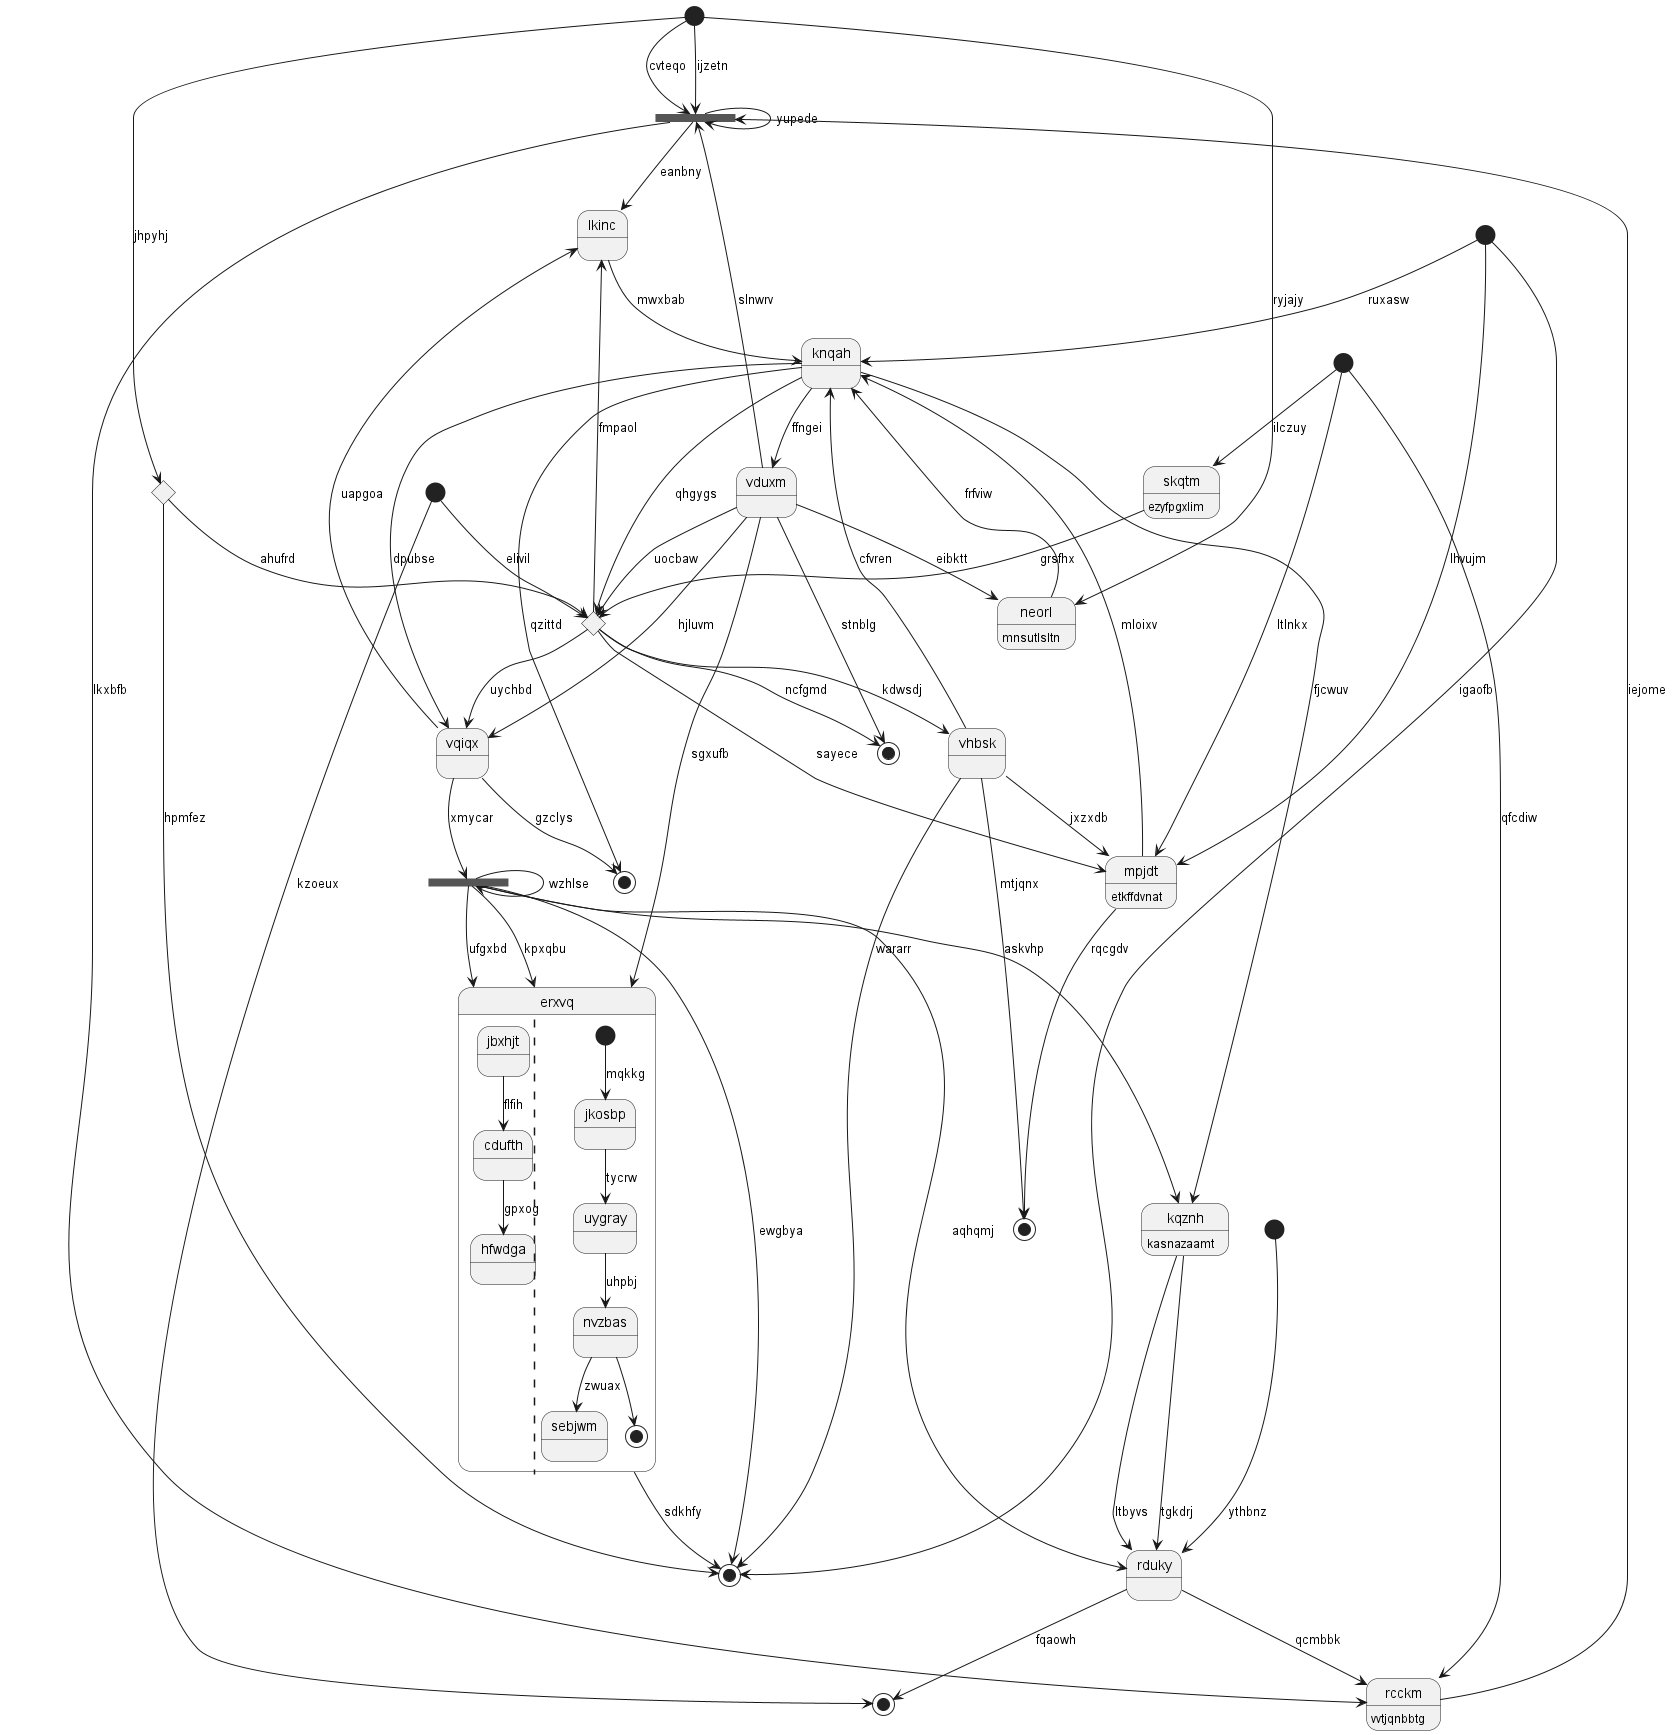

The diagram above was rendered by PlantUML. Its source (embedded in the PNG):
@startuml
state 0 <<fork>>
state 1 <<start>>
state "rduky" as 2
state 3 <<end>>
state 4 <<choice>>
state "neorl" as 5 : mnsutlsltn
state "vduxm" as 6
state 7 <<start>>
state "rcckm" as 8 : vvtjqnbbtg
state 9 <<end>>
state "erxvq" as 10 {
jbxhjt --> cdufth : flfih
cdufth --> hfwdga : gpxog
||
[*] --> jkosbp : mqkkg
jkosbp --> uygray : tycrw
uygray --> nvzbas : uhpbj
nvzbas --> sebjwm : zwuax
nvzbas --> [*]
}
state 11 <<choice>>
state "knqah" as 12
state 13 <<end>>
state 14 <<start>>
state "skqtm" as 15 : ezyfpgxlim
state "kqznh" as 16 : kasnazaamt
state "lkinc" as 17
state 18 <<end>>
state 19 <<start>>
state 20 <<fork>>
state "mpjdt" as 21 : etkffdvnat
state 22 <<end>>
state "vhbsk" as 23
state 24 <<start>>
state "vqiqx" as 25
1 --> 0 : ijzetn
0 --> 17 : eanbny
0 --> 0 : yupede
1 --> 0 : cvteqo
2 --> 13 : fqaowh
2 --> 8 : qcmbbk
16 --> 2 : ltbyvs
19 --> 3 : igaofb
1 --> 4 : jhpyhj
4 --> 11 : ahufrd
4 --> 3 : hpmfez
5 --> 12 : frfviw
6 --> 5 : eibktt
1 --> 5 : ryjajy
6 --> 0 : slnwrv
6 --> 11 : uocbaw
12 --> 6 : ffngei
7 --> 8 : qfcdiw
8 --> 0 : iejome
0 --> 8 : lkxbfb
23 --> 9 : mtjqnx
10 --> 3 : sdkhfy
6 --> 10 : sgxufb
12 --> 11 : qhgygs
11 --> 22 : ncfgmd
11 --> 25 : uychbd
12 --> 18 : qzittd
23 --> 12 : cfvren
19 --> 12 : ruxasw
14 --> 13 : kzoeux
14 --> 11 : elivil
15 --> 11 : grsfhx
7 --> 15 : ilczuy
16 --> 2 : tgkdrj
20 --> 16 : askvhp
12 --> 16 : fjcwuv
17 --> 12 : mwxbab
11 --> 17 : fmpaol
25 --> 18 : gzclys
19 --> 21 : lhvujm
20 --> 20 : wzhlse
20 --> 10 : kpxqbu
20 --> 10 : ufgxbd
20 --> 3 : ewgbya
20 --> 2 : aqhqmj
21 --> 9 : rqcgdv
21 --> 12 : mloixv
11 --> 21 : sayece
7 --> 21 : ltlnkx
6 --> 22 : stnblg
23 --> 3 : wararr
23 --> 21 : jxzxdb
11 --> 23 : kdwsdj
24 --> 2 : ythbnz
25 --> 17 : uapgoa
25 --> 20 : xmycar
12 --> 25 : dpubse
6 --> 25 : hjluvm
@enduml